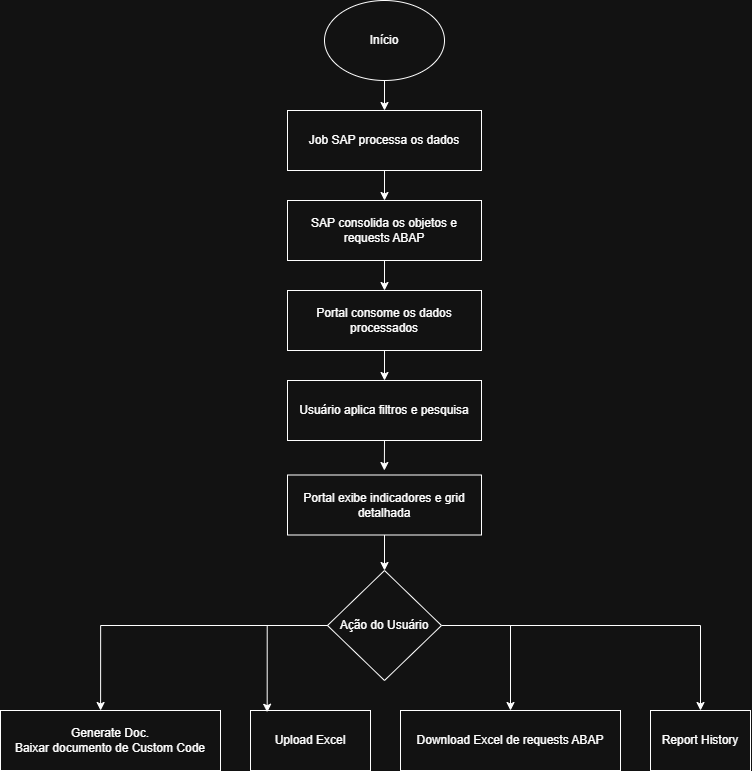

The diagram above was exported from draw.io. Its source (the exported page's mxGraphModel, read from the mxfile embedded in the PNG):
<mxGraphModel dx="1229" dy="664" grid="1" gridSize="10" guides="1" tooltips="1" connect="1" arrows="1" fold="1" page="1" pageScale="1" pageWidth="827" pageHeight="1169" math="0" shadow="0">
  <root>
    <mxCell id="0" />
    <mxCell id="1" parent="0" />
    <mxCell id="cpS1A3C_wX_Hj8oJj7Ol-20" edge="1" parent="1" source="cpS1A3C_wX_Hj8oJj7Ol-1" style="edgeStyle=orthogonalEdgeStyle;rounded=0;orthogonalLoop=1;jettySize=auto;html=1;exitX=0.5;exitY=1;exitDx=0;exitDy=0;entryX=0.5;entryY=0;entryDx=0;entryDy=0;" target="cpS1A3C_wX_Hj8oJj7Ol-2">
      <mxGeometry relative="1" as="geometry" />
    </mxCell>
    <mxCell id="cpS1A3C_wX_Hj8oJj7Ol-1" parent="1" style="ellipse;whiteSpace=wrap;html=1;" value="Início" vertex="1">
      <mxGeometry height="80" width="120" x="354" y="50" as="geometry" />
    </mxCell>
    <mxCell id="cpS1A3C_wX_Hj8oJj7Ol-21" edge="1" parent="1" source="cpS1A3C_wX_Hj8oJj7Ol-2" style="edgeStyle=orthogonalEdgeStyle;rounded=0;orthogonalLoop=1;jettySize=auto;html=1;exitX=0.5;exitY=1;exitDx=0;exitDy=0;entryX=0.5;entryY=0;entryDx=0;entryDy=0;" target="cpS1A3C_wX_Hj8oJj7Ol-3">
      <mxGeometry relative="1" as="geometry" />
    </mxCell>
    <mxCell id="cpS1A3C_wX_Hj8oJj7Ol-2" parent="1" style="rounded=0;whiteSpace=wrap;html=1;" value="Job SAP processa os dados" vertex="1">
      <mxGeometry height="60" width="194" x="317" y="160" as="geometry" />
    </mxCell>
    <mxCell id="cpS1A3C_wX_Hj8oJj7Ol-22" edge="1" parent="1" source="cpS1A3C_wX_Hj8oJj7Ol-3" style="edgeStyle=orthogonalEdgeStyle;rounded=0;orthogonalLoop=1;jettySize=auto;html=1;exitX=0.5;exitY=1;exitDx=0;exitDy=0;entryX=0.5;entryY=0;entryDx=0;entryDy=0;" target="cpS1A3C_wX_Hj8oJj7Ol-4">
      <mxGeometry relative="1" as="geometry" />
    </mxCell>
    <mxCell id="cpS1A3C_wX_Hj8oJj7Ol-3" parent="1" style="rounded=0;whiteSpace=wrap;html=1;" value="SAP consolida os objetos e requests ABAP" vertex="1">
      <mxGeometry height="60" width="194" x="317" y="250" as="geometry" />
    </mxCell>
    <mxCell id="cpS1A3C_wX_Hj8oJj7Ol-23" edge="1" parent="1" source="cpS1A3C_wX_Hj8oJj7Ol-4" style="edgeStyle=orthogonalEdgeStyle;rounded=0;orthogonalLoop=1;jettySize=auto;html=1;exitX=0.5;exitY=1;exitDx=0;exitDy=0;entryX=0.5;entryY=0;entryDx=0;entryDy=0;" target="cpS1A3C_wX_Hj8oJj7Ol-5">
      <mxGeometry relative="1" as="geometry" />
    </mxCell>
    <mxCell id="cpS1A3C_wX_Hj8oJj7Ol-4" parent="1" style="rounded=0;whiteSpace=wrap;html=1;" value="Portal consome os dados processados" vertex="1">
      <mxGeometry height="60" width="194" x="317" y="340" as="geometry" />
    </mxCell>
    <mxCell id="cpS1A3C_wX_Hj8oJj7Ol-24" edge="1" parent="1" source="cpS1A3C_wX_Hj8oJj7Ol-5" style="edgeStyle=orthogonalEdgeStyle;rounded=0;orthogonalLoop=1;jettySize=auto;html=1;exitX=0.5;exitY=1;exitDx=0;exitDy=0;">
      <mxGeometry relative="1" as="geometry">
        <mxPoint x="413.8571428571429" y="520" as="targetPoint" />
      </mxGeometry>
    </mxCell>
    <mxCell id="cpS1A3C_wX_Hj8oJj7Ol-5" parent="1" style="rounded=0;whiteSpace=wrap;html=1;" value="Usuário aplica filtros e pesquisa" vertex="1">
      <mxGeometry height="60" width="194" x="317" y="430" as="geometry" />
    </mxCell>
    <mxCell id="cpS1A3C_wX_Hj8oJj7Ol-25" edge="1" parent="1" source="cpS1A3C_wX_Hj8oJj7Ol-6" style="edgeStyle=orthogonalEdgeStyle;rounded=0;orthogonalLoop=1;jettySize=auto;html=1;exitX=0.5;exitY=1;exitDx=0;exitDy=0;entryX=0.5;entryY=0;entryDx=0;entryDy=0;" target="cpS1A3C_wX_Hj8oJj7Ol-7">
      <mxGeometry relative="1" as="geometry" />
    </mxCell>
    <mxCell id="cpS1A3C_wX_Hj8oJj7Ol-6" parent="1" style="rounded=0;whiteSpace=wrap;html=1;" value="Portal exibe indicadores e grid detalhada" vertex="1">
      <mxGeometry height="60" width="194" x="317" y="524.5" as="geometry" />
    </mxCell>
    <mxCell id="cpS1A3C_wX_Hj8oJj7Ol-15" edge="1" parent="1" source="cpS1A3C_wX_Hj8oJj7Ol-7" style="edgeStyle=orthogonalEdgeStyle;rounded=0;orthogonalLoop=1;jettySize=auto;html=1;exitX=1;exitY=0.5;exitDx=0;exitDy=0;entryX=0.5;entryY=0;entryDx=0;entryDy=0;" target="cpS1A3C_wX_Hj8oJj7Ol-10">
      <mxGeometry relative="1" as="geometry" />
    </mxCell>
    <mxCell id="cpS1A3C_wX_Hj8oJj7Ol-16" edge="1" parent="1" source="cpS1A3C_wX_Hj8oJj7Ol-7" style="edgeStyle=orthogonalEdgeStyle;rounded=0;orthogonalLoop=1;jettySize=auto;html=1;exitX=1;exitY=0.5;exitDx=0;exitDy=0;entryX=0.5;entryY=0;entryDx=0;entryDy=0;" target="cpS1A3C_wX_Hj8oJj7Ol-11">
      <mxGeometry relative="1" as="geometry" />
    </mxCell>
    <mxCell id="cpS1A3C_wX_Hj8oJj7Ol-7" parent="1" style="rhombus;whiteSpace=wrap;html=1;" value="Ação do Usuário" vertex="1">
      <mxGeometry height="110" width="114" x="357" y="620" as="geometry" />
    </mxCell>
    <mxCell id="cpS1A3C_wX_Hj8oJj7Ol-8" parent="1" style="rounded=0;whiteSpace=wrap;html=1;" value="Generate Doc.&lt;div&gt;Baixar documento de Custom Code&lt;/div&gt;" vertex="1">
      <mxGeometry height="60" width="220" x="30" y="760" as="geometry" />
    </mxCell>
    <mxCell id="cpS1A3C_wX_Hj8oJj7Ol-9" parent="1" style="rounded=0;whiteSpace=wrap;html=1;" value="Upload Excel" vertex="1">
      <mxGeometry height="60" width="120" x="280" y="760" as="geometry" />
    </mxCell>
    <mxCell id="cpS1A3C_wX_Hj8oJj7Ol-10" parent="1" style="rounded=0;whiteSpace=wrap;html=1;" value="Download Excel de requests ABAP" vertex="1">
      <mxGeometry height="60" width="220" x="430" y="760" as="geometry" />
    </mxCell>
    <mxCell id="cpS1A3C_wX_Hj8oJj7Ol-11" parent="1" style="rounded=0;whiteSpace=wrap;html=1;" value="Report History" vertex="1">
      <mxGeometry height="60" width="100" x="680" y="760" as="geometry" />
    </mxCell>
    <mxCell id="cpS1A3C_wX_Hj8oJj7Ol-12" edge="1" parent="1" source="cpS1A3C_wX_Hj8oJj7Ol-7" style="edgeStyle=orthogonalEdgeStyle;rounded=0;orthogonalLoop=1;jettySize=auto;html=1;exitX=0;exitY=0.5;exitDx=0;exitDy=0;entryX=0.455;entryY=0;entryDx=0;entryDy=0;entryPerimeter=0;" target="cpS1A3C_wX_Hj8oJj7Ol-8">
      <mxGeometry relative="1" as="geometry" />
    </mxCell>
    <mxCell id="cpS1A3C_wX_Hj8oJj7Ol-19" edge="1" parent="1" source="cpS1A3C_wX_Hj8oJj7Ol-7" style="edgeStyle=orthogonalEdgeStyle;rounded=0;orthogonalLoop=1;jettySize=auto;html=1;exitX=0;exitY=0.5;exitDx=0;exitDy=0;entryX=0.139;entryY=0.029;entryDx=0;entryDy=0;entryPerimeter=0;" target="cpS1A3C_wX_Hj8oJj7Ol-9">
      <mxGeometry relative="1" as="geometry" />
    </mxCell>
  </root>
</mxGraphModel>